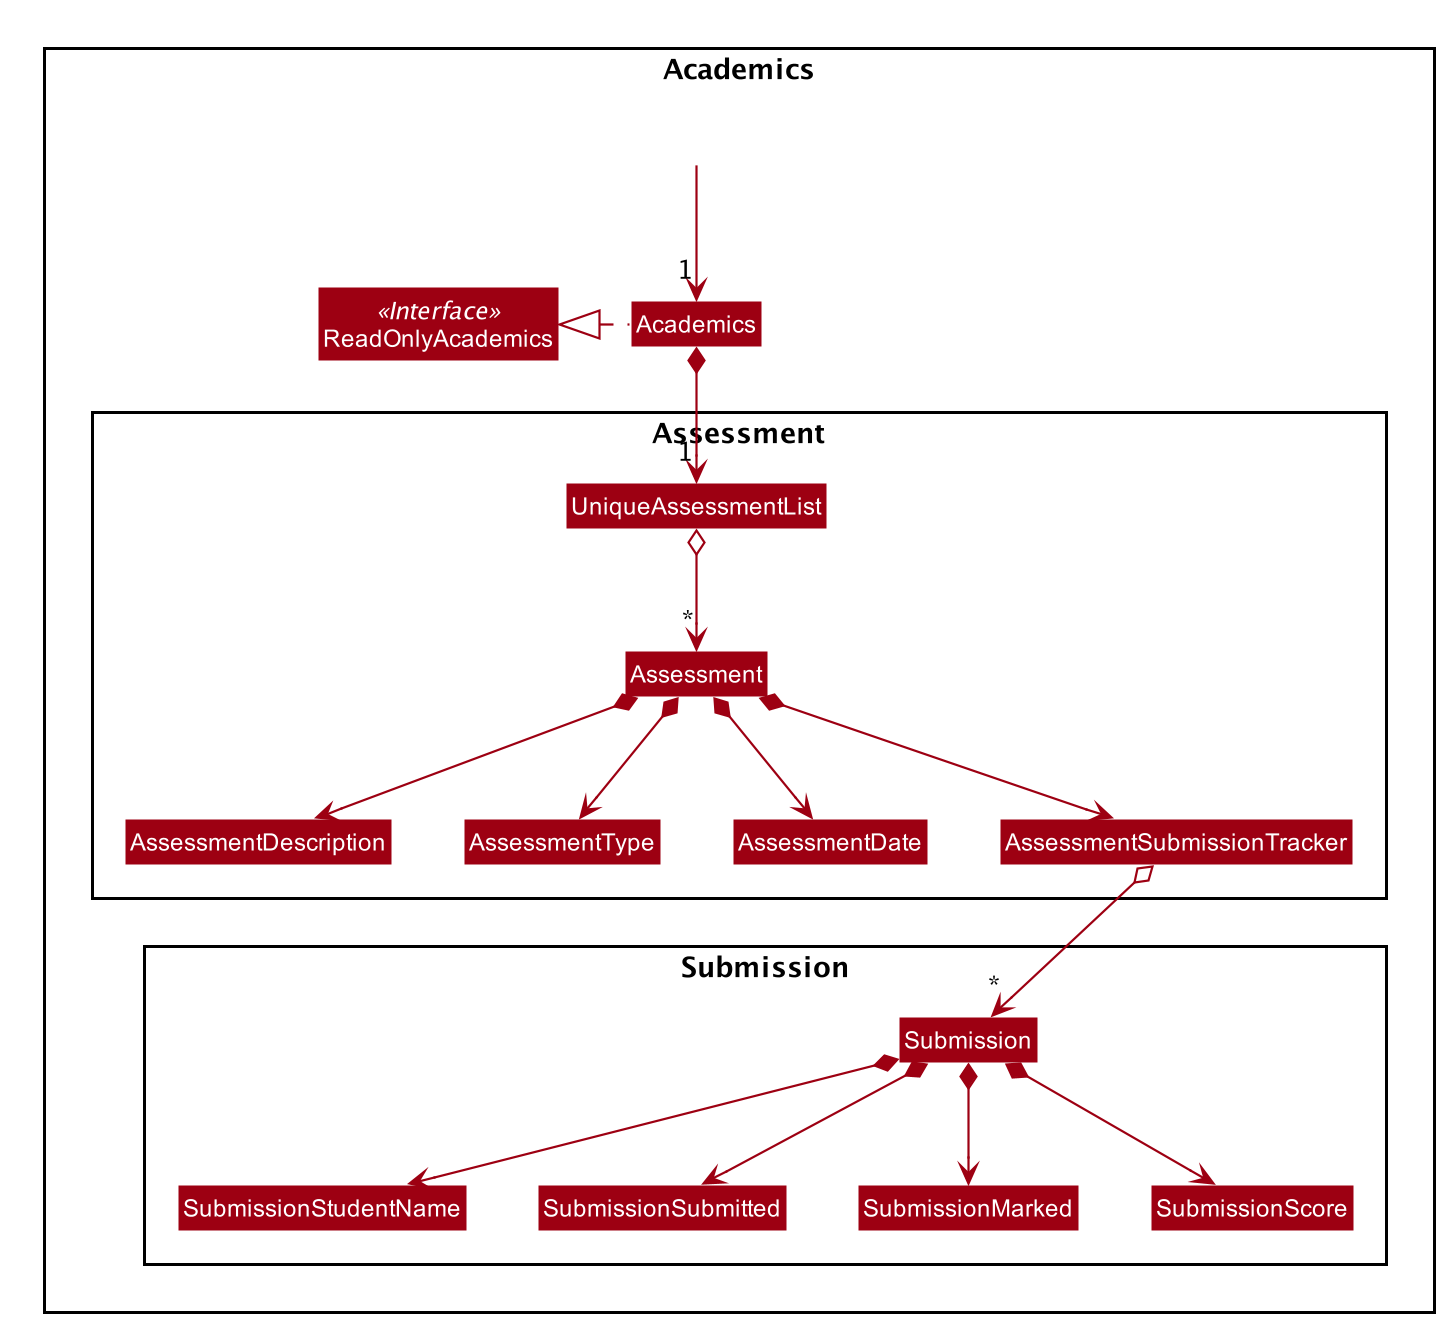

The diagram above was rendered by PlantUML. Its source (embedded in the PNG):
@startuml








skinparam BackgroundColor #FFFFFFF

skinparam Shadowing false

skinparam Class {
    FontColor #FFFFFF
    BorderThickness 1
    BorderColor #FFFFFF
    StereotypeFontColor #FFFFFF
    FontName Arial
}

skinparam Actor {
    BorderColor #000000
    Color #000000
    FontName Arial
}

skinparam Sequence {
    MessageAlign center
    BoxFontSize 15
    BoxPadding 0
    BoxFontColor #FFFFFF
    FontName Arial
}

skinparam Participant {
    FontColor #FFFFFFF
    Padding 20
}

skinparam MinClassWidth 50
skinparam ParticipantPadding 10
skinparam Shadowing false
skinparam DefaultTextAlignment center
skinparam packageStyle Rectangle

hide footbox
hide members
hide circle
skinparam arrowThickness 1.1
skinparam arrowColor #9D0012
skinparam classBackgroundColor #9D0012

Package Academics {
Interface ReadOnlyAcademics <<Interface>>
Class Academics
Class ReadOnlyAcademics
Academics .left.|> ReadOnlyAcademics

Package Assessment  {
Class UniqueAssessmentList
Class Assessment
Assessment *--> AssessmentDescription
Assessment *--> AssessmentType
Assessment *--> AssessmentDate
Assessment *--> AssessmentSubmissionTracker
}

Package Submission {
Class Submission
AssessmentSubmissionTracker o--> "*" Submission
Submission *--> SubmissionStudentName
Submission *--> SubmissionSubmitted
Submission *--> SubmissionMarked
Submission *--> SubmissionScore
}

Class HiddenOutside #FFFFFF
HiddenOutside --> "1"  Academics

Academics *--> "1" UniqueAssessmentList
UniqueAssessmentList o--> "*" Assessment

@enduml